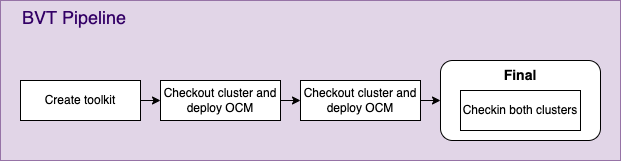

The diagram above was exported from draw.io. Its source (the exported page's mxGraphModel, read from the mxfile embedded in the PNG):
<mxGraphModel dx="790" dy="508" grid="1" gridSize="10" guides="1" tooltips="1" connect="1" arrows="1" fold="1" page="1" pageScale="1" pageWidth="850" pageHeight="1100" math="0" shadow="0">
  <root>
    <mxCell id="0" />
    <mxCell id="1" parent="0" />
    <mxCell id="5QBiSlZd2FGV3DbDqWD--1" value="&lt;font color=&quot;#330066&quot; style=&quot;font-size: 18px&quot;&gt;&amp;nbsp; &amp;nbsp; BVT Pipeline&lt;/font&gt;" style="rounded=0;whiteSpace=wrap;html=1;fillColor=#e1d5e7;strokeColor=#9673a6;verticalAlign=top;align=left;" vertex="1" parent="1">
      <mxGeometry x="10" y="10" width="620" height="160" as="geometry" />
    </mxCell>
    <mxCell id="5QBiSlZd2FGV3DbDqWD--8" style="edgeStyle=orthogonalEdgeStyle;rounded=0;orthogonalLoop=1;jettySize=auto;html=1;exitX=1;exitY=0.5;exitDx=0;exitDy=0;entryX=0;entryY=0.5;entryDx=0;entryDy=0;fontSize=14;fontColor=#000000;" edge="1" parent="1" source="5QBiSlZd2FGV3DbDqWD--2" target="5QBiSlZd2FGV3DbDqWD--3">
      <mxGeometry relative="1" as="geometry" />
    </mxCell>
    <mxCell id="5QBiSlZd2FGV3DbDqWD--2" value="&lt;font color=&quot;#000000&quot;&gt;Create toolkit&lt;br&gt;&lt;/font&gt;" style="rounded=0;whiteSpace=wrap;html=1;fontColor=#330066;" vertex="1" parent="1">
      <mxGeometry x="30" y="90" width="120" height="40" as="geometry" />
    </mxCell>
    <mxCell id="5QBiSlZd2FGV3DbDqWD--9" style="edgeStyle=orthogonalEdgeStyle;rounded=0;orthogonalLoop=1;jettySize=auto;html=1;exitX=1;exitY=0.5;exitDx=0;exitDy=0;entryX=0;entryY=0.5;entryDx=0;entryDy=0;fontSize=14;fontColor=#000000;" edge="1" parent="1" source="5QBiSlZd2FGV3DbDqWD--3" target="5QBiSlZd2FGV3DbDqWD--5">
      <mxGeometry relative="1" as="geometry" />
    </mxCell>
    <mxCell id="5QBiSlZd2FGV3DbDqWD--3" value="Checkout cluster and deploy OCM" style="rounded=0;whiteSpace=wrap;html=1;fontColor=#000000;" vertex="1" parent="1">
      <mxGeometry x="170" y="90" width="120" height="40" as="geometry" />
    </mxCell>
    <mxCell id="5QBiSlZd2FGV3DbDqWD--10" style="edgeStyle=orthogonalEdgeStyle;rounded=0;orthogonalLoop=1;jettySize=auto;html=1;exitX=1;exitY=0.5;exitDx=0;exitDy=0;entryX=0;entryY=0.5;entryDx=0;entryDy=0;fontSize=14;fontColor=#000000;" edge="1" parent="1" source="5QBiSlZd2FGV3DbDqWD--5" target="5QBiSlZd2FGV3DbDqWD--7">
      <mxGeometry relative="1" as="geometry" />
    </mxCell>
    <mxCell id="5QBiSlZd2FGV3DbDqWD--5" value="Checkout cluster and deploy OCM" style="rounded=0;whiteSpace=wrap;html=1;fontColor=#000000;" vertex="1" parent="1">
      <mxGeometry x="310" y="90" width="120" height="40" as="geometry" />
    </mxCell>
    <mxCell id="5QBiSlZd2FGV3DbDqWD--7" value="&lt;p&gt;&lt;b&gt;&lt;font style=&quot;font-size: 14px&quot;&gt;Final&lt;/font&gt;&lt;/b&gt;&lt;/p&gt;" style="rounded=1;whiteSpace=wrap;html=1;fontColor=#000000;verticalAlign=top;align=center;spacingTop=-12;" vertex="1" parent="1">
      <mxGeometry x="450" y="70" width="160" height="80" as="geometry" />
    </mxCell>
    <mxCell id="5QBiSlZd2FGV3DbDqWD--6" value="Checkin both clusters" style="rounded=0;whiteSpace=wrap;html=1;fontColor=#000000;" vertex="1" parent="1">
      <mxGeometry x="470" y="100" width="120" height="40" as="geometry" />
    </mxCell>
  </root>
</mxGraphModel>